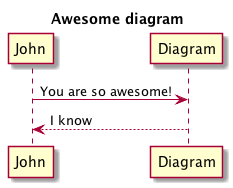

The diagram above was rendered by PlantUML. Its source (embedded in the PNG):
@startuml
title Awesome diagram

"John"->"Diagram":You are so awesome!
"Diagram"-->"John":I know
@enduml